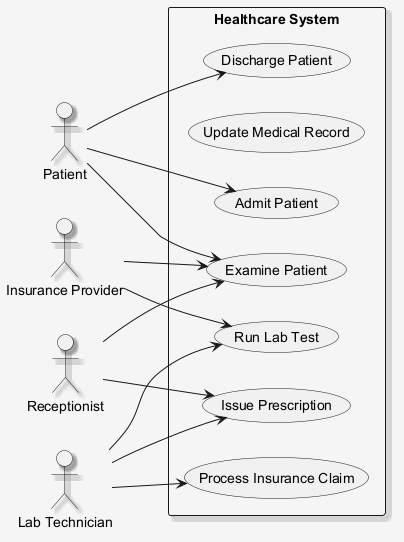

The diagram above was rendered by PlantUML. Its source (embedded in the PNG):
@startuml
skinparam shadowing false
skinparam backgroundColor #F5F5F5
skinparam shadowing true
left to right direction
actor "Patient" as Patient
actor "Insurance Provider" as InsuranceProvider
actor "Lab Technician" as LabTechnician
actor "Receptionist" as Receptionist
rectangle "Healthcare System" {
  usecase "Examine Patient" as UC_ExaminePatient
  usecase "Update Medical Record" as UC_UpdateMedicalRecord
  usecase "Admit Patient" as UC_AdmitPatient
  usecase "Issue Prescription" as UC_IssuePrescription
  usecase "Discharge Patient" as UC_DischargePatient
  usecase "Process Insurance Claim" as UC_ProcessInsuranceClaim
  usecase "Run Lab Test" as UC_RunLabTest
}
Patient --> UC_DischargePatient
Patient --> UC_AdmitPatient
Patient --> UC_ExaminePatient
InsuranceProvider --> UC_RunLabTest
InsuranceProvider --> UC_ExaminePatient
LabTechnician --> UC_ProcessInsuranceClaim
LabTechnician --> UC_IssuePrescription
LabTechnician --> UC_RunLabTest
Receptionist --> UC_IssuePrescription
Receptionist --> UC_ExaminePatient
@enduml